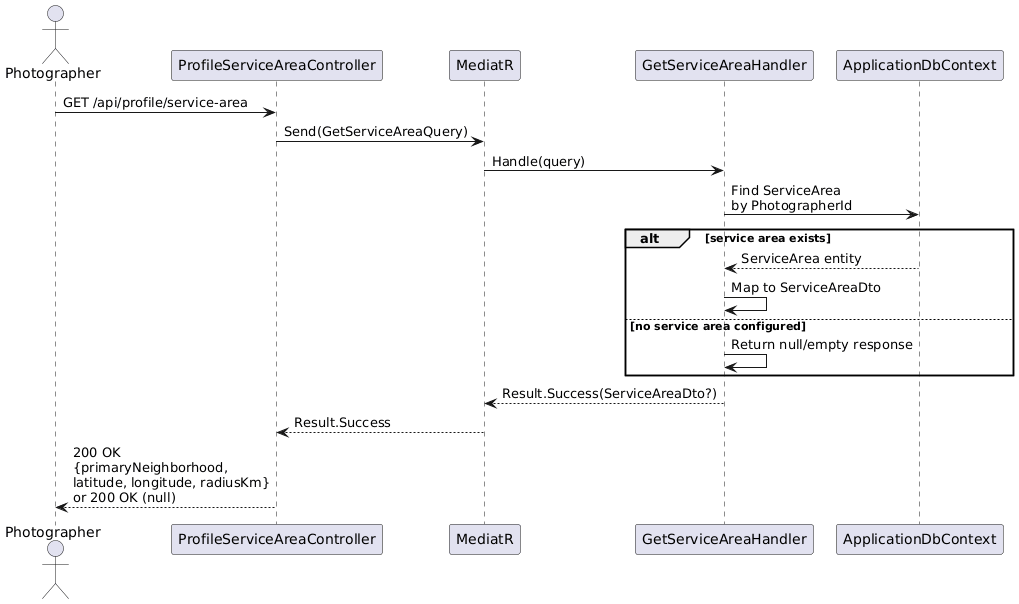

The diagram above was rendered by PlantUML. Its source (embedded in the PNG):
@startuml
actor Photographer as P
participant "ProfileServiceAreaController" as PSC
participant "MediatR" as M
participant "GetServiceAreaHandler" as GSH
participant "ApplicationDbContext" as DB

P -> PSC : GET /api/profile/service-area
PSC -> M : Send(GetServiceAreaQuery)
M -> GSH : Handle(query)

GSH -> DB : Find ServiceArea\nby PhotographerId
alt service area exists
  DB --> GSH : ServiceArea entity
  GSH -> GSH : Map to ServiceAreaDto
else no service area configured
  GSH -> GSH : Return null/empty response
end

GSH --> M : Result.Success(ServiceAreaDto?)
M --> PSC : Result.Success
PSC --> P : 200 OK\n{primaryNeighborhood,\nlatitude, longitude, radiusKm}\nor 200 OK (null)
@enduml